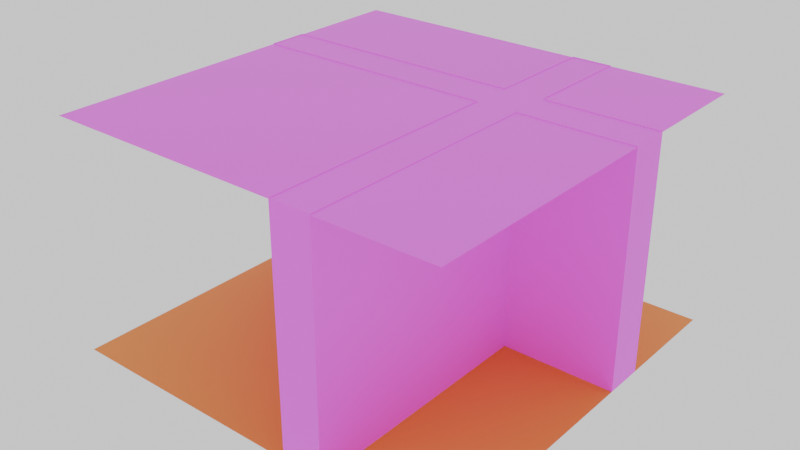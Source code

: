 # Source: prefab_3.blend  (saved by Blender 4.4.32; exported with 4.5.12 LTS)
import bpy
from mathutils import Matrix  # noqa: F401  (used for matrix-valued properties, if any)

bpy.ops.wm.read_factory_settings(use_empty=True)
scene = bpy.context.scene
scene.name = 'Scene'

# ---- collections
col_collection = bpy.data.collections.new('Collection'); scene.collection.children.link(col_collection)

# ---- images (referenced by path relative to the original .blend; pixels are not part of the script)
import os
ASSET_DIR = os.environ.get("B2B_ASSET_DIR", "")  # directory of the original .blend (textures are referenced by path, not embedded)
HERE = os.path.dirname(os.path.abspath(__file__))  # packed textures are extracted next to this script under _unpacked/

def load_image(name, relpath, width, height, colorspace="sRGB"):
    """Load a texture the original file referenced (path relative to the .blend, or extracted next to this script)."""
    p = next((c for c in (os.path.join(HERE, relpath), os.path.join(ASSET_DIR, relpath)) if relpath and os.path.exists(c)), "")
    if p:
        img = bpy.data.images.load(p, check_existing=True)
        img.name = name
    else:  # same state as the original file: an image datablock whose file is absent (Cycles renders it pink)
        img = bpy.data.images.new(name, width, height)
        img.source = "FILE"
        img.filepath = "//" + (relpath or name)
    img.colorspace_settings.name = colorspace
    return img
img_wallpaper_pattern_png = load_image('wallpaper_pattern.png', 'wallpaper_pattern.png', 1024, 1024, 'sRGB')
img_ceiling_tile_png = load_image('ceiling_tile.png', 'ceiling_tile.png', 1024, 1024, 'sRGB')

# ---- materials (node trees are filled in below, after node groups)
mat_lvl_0_floor = bpy.data.materials.new('lvl_0_floor')
mat_lvl_0_wall = bpy.data.materials.new('lvl_0_wall')
mat_lvl_0_ceiling_tile = bpy.data.materials.new('lvl_0_ceiling_tile')

# ---- material node trees
mat_lvl_0_floor.use_nodes = True; mat_lvl_0_floor.node_tree.nodes.clear()
_N = mat_lvl_0_floor.node_tree.nodes; _L = mat_lvl_0_floor.node_tree.links
n0 = _N.new('ShaderNodeBsdfPrincipled'); n0.name = 'Principled BSDF'; n0.location = (10, 300)
n0.inputs[0].default_value = (0.8001, 0.2868, 0.01531, 1.0)
n1 = _N.new('ShaderNodeOutputMaterial'); n1.name = 'Material Output'; n1.location = (300, 300)
_L.new(n0.outputs[0], n1.inputs[0])
n1.is_active_output = True
mat_lvl_0_wall.use_nodes = True; mat_lvl_0_wall.node_tree.nodes.clear()
_N = mat_lvl_0_wall.node_tree.nodes; _L = mat_lvl_0_wall.node_tree.links
n0 = _N.new('ShaderNodeOutputMaterial'); n0.name = 'Material Output'; n0.location = (610, 230)
n1 = _N.new('ShaderNodeBsdfPrincipled'); n1.name = 'Principled BSDF'; n1.location = (311, 202)
n2 = _N.new('ShaderNodeMix'); n2.name = 'Mix'; n2.location = (111, 216)
n2.data_type = 'RGBA'
n3 = _N.new('ShaderNodeTexImage'); n3.name = 'Image Texture'; n3.location = (-307, 21)
n3.image = img_wallpaper_pattern_png
n4 = _N.new('ShaderNodeRGB'); n4.name = 'RGB'; n4.location = (-236, 324)
n4.outputs[0].default_value = (0.4998, 0.4372, 0.02303, 1.0)
_L.new(n1.outputs[0], n0.inputs[0])
_L.new(n2.outputs[2], n1.inputs[0])
_L.new(n3.outputs[0], n2.inputs[7])
_L.new(n3.outputs[1], n2.inputs[0])
_L.new(n4.outputs[0], n2.inputs[6])
n0.is_active_output = True
mat_lvl_0_ceiling_tile.use_nodes = True; mat_lvl_0_ceiling_tile.node_tree.nodes.clear()
_N = mat_lvl_0_ceiling_tile.node_tree.nodes; _L = mat_lvl_0_ceiling_tile.node_tree.links
n0 = _N.new('ShaderNodeBsdfPrincipled'); n0.name = 'Principled BSDF'; n0.location = (10, 300)
n1 = _N.new('ShaderNodeOutputMaterial'); n1.name = 'Material Output'; n1.location = (300, 300)
n2 = _N.new('ShaderNodeTexImage'); n2.name = 'Image Texture'; n2.location = (-280, 280)
n2.image = img_ceiling_tile_png
_L.new(n0.outputs[0], n1.inputs[0])
_L.new(n2.outputs[0], n0.inputs[0])
n1.is_active_output = True

# ---- world
world_world = bpy.data.worlds.new('World'); scene.world = world_world
world_world.use_nodes = True; world_world.node_tree.nodes.clear()
_N = world_world.node_tree.nodes; _L = world_world.node_tree.links
n0 = _N.new('ShaderNodeOutputWorld'); n0.name = 'World Output'; n0.location = (300, 300)
n1 = _N.new('ShaderNodeBackground'); n1.name = 'Background'; n1.location = (10, 300)
n1.inputs[0].default_value = (1.0, 1.0, 1.0, 1.0)
_L.new(n1.outputs[0], n0.inputs[0])
n0.is_active_output = True
world_world.color = (0.05088, 0.05088, 0.05088)
world_world.sun_shadow_jitter_overblur = 0.0

# ---- meshes
me_cube = bpy.data.meshes.new('Cube')
me_cube.from_pydata([(2.0, 2.0, 0.0), (2.0, -2.0, 0.0), (-2.0, 2.0, 0.0), (-2.0, -2.0, 0.0)], [], [(0, 2, 3, 1)])
_uv = me_cube.uv_layers.new(name='UVMap')
_uv.uv.foreach_set('vector', [0.625, 0.5, 0.875, 0.5, 0.875, 0.75, 0.625, 0.75])
me_cube.materials.append(mat_lvl_0_floor)
me_cube.use_mirror_vertex_groups = False
me_cube.update()
me_cube_001 = bpy.data.meshes.new('Cube.001')
me_cube_001.from_pydata([(0.4676, 2.0, 2.307), (0.8686, -2.0, 0.0), (0.4676, 2.0, 0.0), (0.8686, -2.0, 2.307), (0.8686, 2.0, 0.0), (0.8686, 2.0, 2.307), (0.4676, -2.0, 2.307), (0.4676, -2.0, 0.0), (2.0, 0.4676, 0.0), (2.0, 0.4676, 2.307), (-2.0, 0.8686, 2.307), (-2.0, 0.8686, 0.0), (2.0, 0.8686, 2.307), (-2.0, 0.4676, 0.0), (2.0, 0.8686, 0.0), (-2.0, 0.4676, 2.307), (0.8686, 0.8686, 0.0), (0.8686, 0.4676, 2.307), (0.8686, 0.4676, 0.0), (0.8686, 0.8686, 2.307), (0.4676, 0.8686, 2.307), (0.4676, 0.4676, 0.0), (0.4676, 0.8686, 0.0), (0.4676, 0.4676, 2.307)], [], [(18, 17, 3, 1), (2, 0, 5, 4), (22, 20, 0, 2), (1, 3, 6, 7), (14, 12, 9, 8), (21, 23, 15, 13), (13, 15, 10, 11), (16, 19, 12, 14), (11, 10, 20, 22), (8, 9, 17, 18), (7, 6, 23, 21), (4, 5, 19, 16)])
_uv = me_cube_001.uv_layers.new(name='UVMap')
_uv.uv.foreach_set('vector', [-0.6623, 2.265, -0.6623, -1.265, 5.195, -1.265, 5.195, 2.265, 1.615, 2.265, 1.615, -1.265, 2.571, -1.265, 2.571, 2.265, 2.614, 2.265, 2.614, -1.265, 5.3, -1.265, 5.3, 2.265, -1.571, 2.265, -1.571, -1.265, -0.6149, -1.265, -0.6149, 2.265, -1.571, 2.265, -1.571, -1.265, -0.6149, -1.265, -0.6149, 2.265, -0.5575, 2.265, -0.5575, -1.265, 5.3, -1.265, 5.3, 2.265, 1.615, 2.265, 1.615, -1.265, 2.571, -1.265, 2.571, 2.265, 2.509, 2.265, 2.509, -1.265, 5.195, -1.265, 5.195, 2.265, -4.3, 2.265, -4.3, -1.265, 1.558, -1.265, 1.558, 2.265, -4.195, 2.265, -4.195, -1.265, -1.509, -1.265, -1.509, 2.265, -4.195, 2.265, -4.195, -1.265, 1.662, -1.265, 1.662, 2.265, -4.3, 2.265, -4.3, -1.265, -1.614, -1.265, -1.614, 2.265])
me_cube_001.materials.append(mat_lvl_0_wall)
me_cube_001.use_mirror_vertex_groups = False
me_cube_001.update()
me_cube_002 = bpy.data.meshes.new('Cube.002')
me_cube_002.from_pydata([(2.0, -2.0, 2.3), (2.0, 2.0, 2.3), (-2.0, -2.0, 2.3), (-2.0, 2.0, 2.3)], [], [(0, 2, 3, 1)])
_uv = me_cube_002.uv_layers.new(name='UVMap')
_uv.uv.foreach_set('vector', [-1.0, -1.0, 2.0, -1.0, 2.0, 2.0, -1.0, 2.0])
me_cube_002.materials.append(mat_lvl_0_ceiling_tile)
me_cube_002.use_mirror_vertex_groups = False
me_cube_002.update()

# ---- objects
ob_cube = bpy.data.objects.new('Cube', me_cube)
ob_cube_001 = bpy.data.objects.new('Cube.001', me_cube_001)
ob_cube_002 = bpy.data.objects.new('Cube.002', me_cube_002)

# ---- transforms, parenting, visibility, modifiers, constraints
ob_cube.location = (0.0, 0.0, 0.0)
ob_cube.lock_rotations_4d = False
ob_cube.empty_display_type = 'ARROWS'
ob_cube.lineart.crease_threshold = 0.0
ob_cube_001.location = (0.0, 0.0, 0.0)
ob_cube_001.lock_rotations_4d = False
ob_cube_001.empty_display_type = 'ARROWS'
ob_cube_001.lineart.crease_threshold = 0.0
ob_cube_002.location = (0.0, 0.0, 0.0)
ob_cube_002.lock_rotations_4d = False
ob_cube_002.empty_display_type = 'ARROWS'
ob_cube_002.lineart.crease_threshold = 0.0

# ---- collection membership
col_collection.objects.link(ob_cube)
col_collection.objects.link(ob_cube_001)
col_collection.objects.link(ob_cube_002)

# ---- scene / render settings (as saved in the file)
scene.frame_start = 1; scene.frame_end = 250; scene.frame_set(1)
scene.render.engine = 'BLENDER_EEVEE_NEXT'
bpy.context.view_layer.update()

# ---- added for rendering (the .blend has no active camera): camera
cam_auto = bpy.data.cameras.new('AutoCamera')
cam_auto.lens = 50.0
cam_auto.sensor_width = 36.0
cam_auto.clip_end = 1000.0
ob_auto_camera = bpy.data.objects.new('AutoCamera', cam_auto)
scene.collection.objects.link(ob_auto_camera)
ob_auto_camera.location = (5.65236, -6.78284, 5.67537)
ob_auto_camera.rotation_euler = (1.09748, -7.21219e-08, 0.694738)
scene.camera = ob_auto_camera
bpy.context.view_layer.update()
